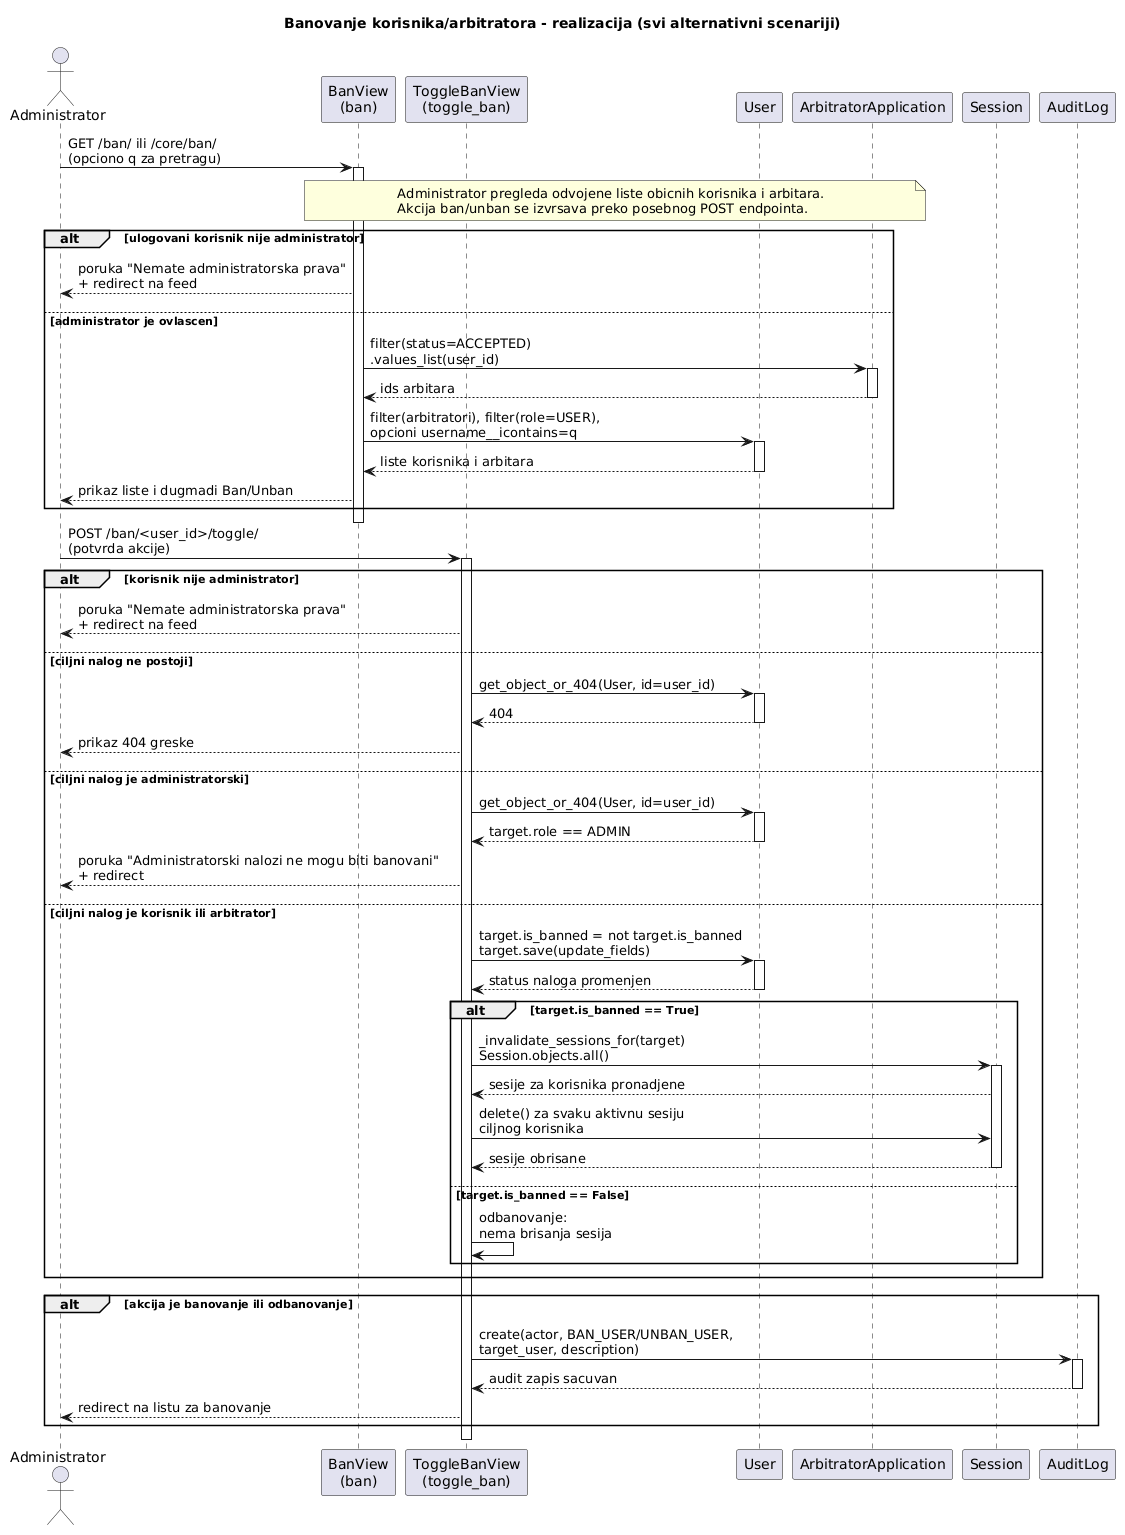

The diagram above was rendered by PlantUML. Its source (embedded in the PNG):
@startuml
' Banovanje korisnika/arbitratora - realizacija
' Odgovara slici: ban_user_sequence_diagram.png

title Banovanje korisnika/arbitratora - realizacija (svi alternativni scenariji)

actor "Administrator" as Admin
participant "BanView\n(ban)" as BanView
participant "ToggleBanView\n(toggle_ban)" as ToggleBanView
participant "User" as User
participant "ArbitratorApplication" as ArbApp
participant "Session" as Session
participant "AuditLog" as AuditLog

Admin -> BanView : GET /ban/ ili /core/ban/\n(opciono q za pretragu)
activate BanView

note over BanView, ArbApp
Administrator pregleda odvojene liste obicnih korisnika i arbitara.
Akcija ban/unban se izvrsava preko posebnog POST endpointa.
end note

alt ulogovani korisnik nije administrator
    BanView --> Admin : poruka "Nemate administratorska prava"\n+ redirect na feed
else administrator je ovlascen
    BanView -> ArbApp : filter(status=ACCEPTED)\n.values_list(user_id)
    activate ArbApp
    ArbApp --> BanView : ids arbitara
    deactivate ArbApp

    BanView -> User : filter(arbitratori), filter(role=USER),\nopcioni username__icontains=q
    activate User
    User --> BanView : liste korisnika i arbitara
    deactivate User

    BanView --> Admin : prikaz liste i dugmadi Ban/Unban
end

deactivate BanView

Admin -> ToggleBanView : POST /ban/<user_id>/toggle/\n(potvrda akcije)
activate ToggleBanView

alt korisnik nije administrator
    ToggleBanView --> Admin : poruka "Nemate administratorska prava"\n+ redirect na feed
else ciljni nalog ne postoji
    ToggleBanView -> User : get_object_or_404(User, id=user_id)
    activate User
    User --> ToggleBanView : 404
    deactivate User
    ToggleBanView --> Admin : prikaz 404 greske
else ciljni nalog je administratorski
    ToggleBanView -> User : get_object_or_404(User, id=user_id)
    activate User
    User --> ToggleBanView : target.role == ADMIN
    deactivate User
    ToggleBanView --> Admin : poruka "Administratorski nalozi ne mogu biti banovani"\n+ redirect
else ciljni nalog je korisnik ili arbitrator
    ToggleBanView -> User : target.is_banned = not target.is_banned\ntarget.save(update_fields)
    activate User
    User --> ToggleBanView : status naloga promenjen
    deactivate User

    alt target.is_banned == True
        ToggleBanView -> Session : _invalidate_sessions_for(target)\nSession.objects.all()
        activate Session
        Session --> ToggleBanView : sesije za korisnika pronadjene
        ToggleBanView -> Session : delete() za svaku aktivnu sesiju\nciljnog korisnika
        Session --> ToggleBanView : sesije obrisane
        deactivate Session
    else target.is_banned == False
        ToggleBanView -> ToggleBanView : odbanovanje:\nnema brisanja sesija
    end
end

alt akcija je banovanje ili odbanovanje
    ToggleBanView -> AuditLog : create(actor, BAN_USER/UNBAN_USER,\ntarget_user, description)
    activate AuditLog
    AuditLog --> ToggleBanView : audit zapis sacuvan
    deactivate AuditLog
    ToggleBanView --> Admin : redirect na listu za banovanje
end

deactivate ToggleBanView
@enduml